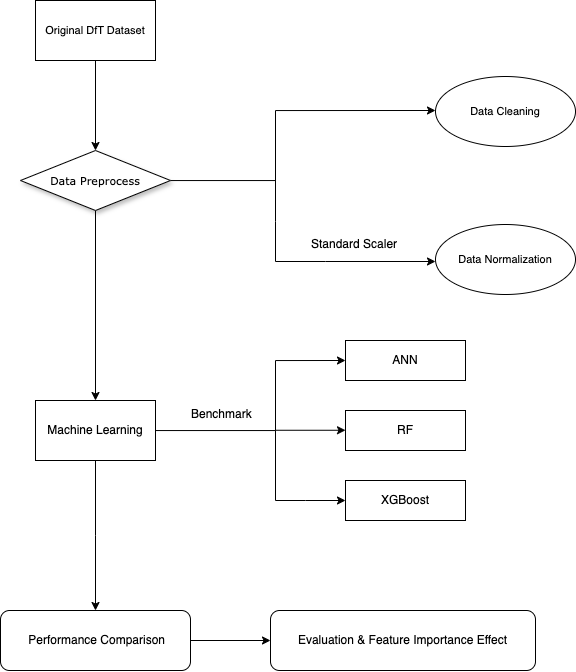

The diagram above was exported from draw.io. Its source (the exported page's mxGraphModel, read from the mxfile embedded in the PNG):
<mxGraphModel dx="1352" dy="809" grid="1" gridSize="10" guides="1" tooltips="1" connect="1" arrows="1" fold="1" page="1" pageScale="1" pageWidth="1100" pageHeight="850" background="#ffffff" math="0" shadow="0">
  <root>
    <mxCell id="0" />
    <mxCell id="1" parent="0" />
    <mxCell id="OEYAHIqZL2_hI1RGrLKH-4" value="" style="edgeStyle=orthogonalEdgeStyle;rounded=0;orthogonalLoop=1;jettySize=auto;html=1;" edge="1" parent="1" source="60e70716793133e9-5">
      <mxGeometry relative="1" as="geometry">
        <mxPoint x="590" y="230" as="targetPoint" />
        <Array as="points">
          <mxPoint x="430" y="300" />
          <mxPoint x="430" y="230" />
        </Array>
      </mxGeometry>
    </mxCell>
    <mxCell id="OEYAHIqZL2_hI1RGrLKH-12" style="edgeStyle=orthogonalEdgeStyle;rounded=0;orthogonalLoop=1;jettySize=auto;html=1;entryX=0.5;entryY=0;entryDx=0;entryDy=0;" edge="1" parent="1" source="60e70716793133e9-5" target="OEYAHIqZL2_hI1RGrLKH-13">
      <mxGeometry relative="1" as="geometry">
        <mxPoint x="250" y="510" as="targetPoint" />
      </mxGeometry>
    </mxCell>
    <mxCell id="60e70716793133e9-5" value="Data Preprocess" style="rhombus;whiteSpace=wrap;html=1;rounded=0;shadow=1;labelBackgroundColor=none;strokeWidth=1;fontFamily=Verdana;fontSize=11;align=center;" parent="1" vertex="1">
      <mxGeometry x="175" y="270" width="150" height="60" as="geometry" />
    </mxCell>
    <mxCell id="OEYAHIqZL2_hI1RGrLKH-2" value="" style="edgeStyle=orthogonalEdgeStyle;rounded=0;orthogonalLoop=1;jettySize=auto;html=1;" edge="1" parent="1" source="OEYAHIqZL2_hI1RGrLKH-1" target="60e70716793133e9-5">
      <mxGeometry relative="1" as="geometry" />
    </mxCell>
    <mxCell id="OEYAHIqZL2_hI1RGrLKH-1" value="Original DfT Dataset" style="rounded=0;whiteSpace=wrap;html=1;fontSize=11;" vertex="1" parent="1">
      <mxGeometry x="190" y="120" width="120" height="60" as="geometry" />
    </mxCell>
    <mxCell id="OEYAHIqZL2_hI1RGrLKH-10" value="Data Cleaning" style="ellipse;whiteSpace=wrap;html=1;fontSize=11;" vertex="1" parent="1">
      <mxGeometry x="590" y="196" width="140" height="70" as="geometry" />
    </mxCell>
    <mxCell id="OEYAHIqZL2_hI1RGrLKH-11" value="Data Normalization" style="ellipse;whiteSpace=wrap;html=1;fontSize=11;" vertex="1" parent="1">
      <mxGeometry x="590" y="344" width="140" height="70" as="geometry" />
    </mxCell>
    <mxCell id="OEYAHIqZL2_hI1RGrLKH-15" value="" style="edgeStyle=orthogonalEdgeStyle;rounded=0;orthogonalLoop=1;jettySize=auto;html=1;entryX=0;entryY=0.5;entryDx=0;entryDy=0;" edge="1" parent="1" source="OEYAHIqZL2_hI1RGrLKH-13" target="OEYAHIqZL2_hI1RGrLKH-14">
      <mxGeometry relative="1" as="geometry">
        <mxPoint x="550" y="490" as="targetPoint" />
        <Array as="points">
          <mxPoint x="430" y="550" />
          <mxPoint x="430" y="480" />
        </Array>
      </mxGeometry>
    </mxCell>
    <mxCell id="OEYAHIqZL2_hI1RGrLKH-24" value="" style="edgeStyle=orthogonalEdgeStyle;rounded=0;orthogonalLoop=1;jettySize=auto;html=1;" edge="1" parent="1" source="OEYAHIqZL2_hI1RGrLKH-13">
      <mxGeometry relative="1" as="geometry">
        <mxPoint x="250" y="730" as="targetPoint" />
      </mxGeometry>
    </mxCell>
    <mxCell id="OEYAHIqZL2_hI1RGrLKH-13" value="Machine Learning" style="rounded=0;whiteSpace=wrap;html=1;" vertex="1" parent="1">
      <mxGeometry x="190" y="520" width="120" height="60" as="geometry" />
    </mxCell>
    <mxCell id="OEYAHIqZL2_hI1RGrLKH-14" value="ANN" style="whiteSpace=wrap;html=1;rounded=0;" vertex="1" parent="1">
      <mxGeometry x="500" y="460" width="120" height="40" as="geometry" />
    </mxCell>
    <mxCell id="OEYAHIqZL2_hI1RGrLKH-16" value="" style="endArrow=classic;html=1;rounded=0;" edge="1" parent="1">
      <mxGeometry width="50" height="50" relative="1" as="geometry">
        <mxPoint x="430" y="549.76" as="sourcePoint" />
        <mxPoint x="500" y="549.76" as="targetPoint" />
      </mxGeometry>
    </mxCell>
    <mxCell id="OEYAHIqZL2_hI1RGrLKH-19" value="" style="endArrow=classic;html=1;rounded=0;entryX=0;entryY=0.5;entryDx=0;entryDy=0;" edge="1" parent="1">
      <mxGeometry width="50" height="50" relative="1" as="geometry">
        <mxPoint x="430" y="550" as="sourcePoint" />
        <mxPoint x="500" y="620" as="targetPoint" />
        <Array as="points">
          <mxPoint x="430" y="620" />
          <mxPoint x="460" y="620" />
        </Array>
      </mxGeometry>
    </mxCell>
    <mxCell id="OEYAHIqZL2_hI1RGrLKH-21" value="RF" style="whiteSpace=wrap;html=1;rounded=0;" vertex="1" parent="1">
      <mxGeometry x="500" y="530" width="120" height="40" as="geometry" />
    </mxCell>
    <mxCell id="OEYAHIqZL2_hI1RGrLKH-22" value="XGBoost" style="whiteSpace=wrap;html=1;rounded=0;" vertex="1" parent="1">
      <mxGeometry x="500" y="600" width="120" height="40" as="geometry" />
    </mxCell>
    <mxCell id="OEYAHIqZL2_hI1RGrLKH-27" value="" style="edgeStyle=orthogonalEdgeStyle;rounded=0;orthogonalLoop=1;jettySize=auto;html=1;" edge="1" parent="1" source="OEYAHIqZL2_hI1RGrLKH-25" target="OEYAHIqZL2_hI1RGrLKH-26">
      <mxGeometry relative="1" as="geometry" />
    </mxCell>
    <mxCell id="OEYAHIqZL2_hI1RGrLKH-25" value="&amp;nbsp;Performance Comparison" style="rounded=1;whiteSpace=wrap;html=1;" vertex="1" parent="1">
      <mxGeometry x="155" y="730" width="190" height="60" as="geometry" />
    </mxCell>
    <mxCell id="OEYAHIqZL2_hI1RGrLKH-26" value="Evaluation &amp;amp; Feature Importance Effect" style="rounded=1;whiteSpace=wrap;html=1;" vertex="1" parent="1">
      <mxGeometry x="425" y="730" width="265" height="60" as="geometry" />
    </mxCell>
    <mxCell id="OEYAHIqZL2_hI1RGrLKH-31" value="" style="endArrow=classic;html=1;rounded=0;" edge="1" parent="1">
      <mxGeometry width="50" height="50" relative="1" as="geometry">
        <mxPoint x="430" y="281" as="sourcePoint" />
        <mxPoint x="590" y="381" as="targetPoint" />
        <Array as="points">
          <mxPoint x="430" y="341" />
          <mxPoint x="430" y="381" />
          <mxPoint x="480" y="381" />
        </Array>
      </mxGeometry>
    </mxCell>
    <mxCell id="OEYAHIqZL2_hI1RGrLKH-34" value="Benchmark" style="text;strokeColor=none;fillColor=none;align=left;verticalAlign=top;spacingLeft=4;spacingRight=4;overflow=hidden;rotatable=0;points=[[0,0.5],[1,0.5]];portConstraint=eastwest;whiteSpace=wrap;html=1;" vertex="1" parent="1">
      <mxGeometry x="340" y="520" width="80" height="26" as="geometry" />
    </mxCell>
    <mxCell id="OEYAHIqZL2_hI1RGrLKH-35" value="Standard Scaler" style="text;strokeColor=none;fillColor=none;align=left;verticalAlign=top;spacingLeft=4;spacingRight=4;overflow=hidden;rotatable=0;points=[[0,0.5],[1,0.5]];portConstraint=eastwest;whiteSpace=wrap;html=1;" vertex="1" parent="1">
      <mxGeometry x="460" y="350" width="110" height="26" as="geometry" />
    </mxCell>
  </root>
</mxGraphModel>